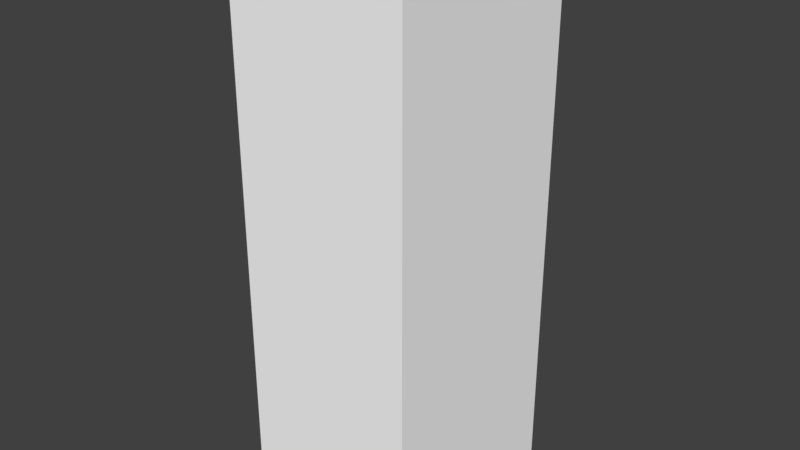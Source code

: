 # Source: zombie1.blend  (saved by Blender 2.79.0; exported with 4.5.12 LTS)
import bpy
from mathutils import Matrix  # noqa: F401  (used for matrix-valued properties, if any)

bpy.ops.wm.read_factory_settings(use_empty=True)
scene = bpy.context.scene
scene.name = 'Scene'

# ---- collections
col_collection_1 = bpy.data.collections.new('Collection 1'); scene.collection.children.link(col_collection_1)

# ---- materials (node trees are filled in below, after node groups)
mat_material_001 = bpy.data.materials.new('Material.001')
mat_material_001.alpha_threshold = 0.0
mat_material_001.use_transparent_shadow = False
mat_material_001.diffuse_color = (1.0, 1.0, 1.0, 1.0)
mat_material_001.roughness = 0.5

# ---- material node trees

# ---- world
world_world = bpy.data.worlds.new('World'); scene.world = world_world
world_world.color = (0.05088, 0.05088, 0.05088)
world_world.use_sun_shadow = False
world_world.sun_shadow_jitter_overblur = 0.0
world_world.cycles.sampling_method = 'MANUAL'

# ---- meshes
me_pcube2 = bpy.data.meshes.new('pCube2')
me_pcube2.from_pydata([(-0.2791, -0.3267, -0.003853), (0.2791, -0.3267, -0.003853), (0.2791, -0.3267, 1.722), (-0.2791, -0.3267, 1.722), (0.2791, 0.3267, 1.722), (-0.2791, 0.3267, 1.722), (0.2791, 0.3267, -0.003853), (-0.2791, 0.3267, -0.003853), (0.2791, 0.3267, 1.722), (0.2791, 0.3267, 1.722), (-0.2791, 0.3267, 1.722), (-0.2791, 0.3267, 1.722), (0.2791, -0.3267, -0.003853), (0.2791, -0.3267, -0.003853), (0.2791, 0.3267, -0.003853), (0.2791, 0.3267, -0.003853), (-0.2791, 0.3267, -0.003853), (-0.2791, 0.3267, -0.003853), (-0.2791, -0.3267, -0.003853), (-0.2791, -0.3267, -0.003853), (0.2791, -0.3267, 1.722), (0.2791, -0.3267, 1.722), (-0.2791, -0.3267, 1.722), (-0.2791, -0.3267, 1.722)], [], [(18, 13, 20, 23), (22, 21, 8, 10), (11, 9, 15, 16), (17, 14, 12, 19), (1, 6, 4, 2), (7, 0, 3, 5)])
me_pcube2.polygons.foreach_set('use_smooth', [True] * 6)
_k = set([(0, 3), (0, 7), (1, 2), (1, 6), (2, 4), (3, 5), (4, 6), (5, 7), (8, 10), (8, 21), (9, 11), (9, 15), (10, 22), (11, 16), (12, 14), (12, 19), (13, 18), (13, 20), (14, 17), (15, 16), (17, 19), (18, 23), (20, 23), (21, 22)])
me_pcube2.attributes.new('sharp_edge', 'BOOLEAN', 'EDGE').data.foreach_set('value', [ (min(e.vertices), max(e.vertices)) in _k for e in me_pcube2.edges])
_uv = me_pcube2.uv_layers.new(name='UVMap')
_uv.uv.foreach_set('vector', [0.4187, 0.01725, 0.53, 0.01725, 0.53, 0.3572, 0.4187, 0.3572, 0.4187, 0.3572, 0.53, 0.3572, 0.53, 0.4999, 0.4187, 0.4999, 0.4187, 0.4999, 0.53, 0.4999, 0.53, 0.8399, 0.4187, 0.8399, 0.4187, 0.8399, 0.53, 0.8399, 0.53, 0.9825, 0.4187, 0.9825, 0.53, 0.01725, 0.6413, 0.01725, 0.6413, 0.3572, 0.53, 0.3572, 0.3074, 0.01725, 0.4187, 0.01725, 0.4187, 0.3572, 0.3074, 0.3572])
me_pcube2.materials.append(mat_material_001)
me_pcube2.use_remesh_preserve_volume = False
me_pcube2.use_remesh_preserve_attributes = False
me_pcube2.use_mirror_vertex_groups = False
me_pcube2.update()
me_pcube2.normals_split_custom_set([tuple(v) for v in zip(*[iter([0.0, -1.0, -1.547e-07, 0.0, -1.0, -1.547e-07, 0.0, -1.0, -1.547e-07, 0.0, -1.0, -1.547e-07, 0.0, 0.0, 1.0, 0.0, 0.0, 1.0, 0.0, 0.0, 1.0, 0.0, 0.0, 1.0, 0.0, 1.0, 1.547e-07, 0.0, 1.0, 1.547e-07, 0.0, 1.0, 1.547e-07, 0.0, 1.0, 1.547e-07, 0.0, 1.632e-07, -1.0, 0.0, 1.632e-07, -1.0, 0.0, 1.632e-07, -1.0, 0.0, 1.632e-07, -1.0, 1.0, 0.0, 0.0, 1.0, 0.0, 0.0, 1.0, 0.0, 0.0, 1.0, 0.0, 0.0, -1.0, 0.0, 0.0, -1.0, 0.0, 0.0, -1.0, 0.0, 0.0, -1.0, 0.0, 0.0])] * 3)])

# ---- objects
ob_pcube2 = bpy.data.objects.new('pCube2', me_pcube2)

# ---- transforms, parenting, visibility, modifiers, constraints
ob_pcube2.location = (0.0, 0.0, 0.0)
ob_pcube2.lineart.crease_threshold = 0.0

# ---- collection membership
col_collection_1.objects.link(ob_pcube2)

# ---- scene / render settings (as saved in the file)
scene.frame_start = 1; scene.frame_end = 250; scene.frame_set(1)
scene.render.engine = 'BLENDER_EEVEE_NEXT'
scene.render.resolution_percentage = 50
scene.render.dither_intensity = 0.0
scene.cycles.use_denoising = False
scene.cycles.samples = 128
scene.cycles.sampling_pattern = 'TABULATED_SOBOL'
scene.cycles.use_adaptive_sampling = False
scene.cycles.use_light_tree = False
scene.cycles.blur_glossy = 0.0
scene.cycles.sample_clamp_indirect = 0.0
scene.view_settings.view_transform = 'Standard'
bpy.context.view_layer.update()

# ---- added for rendering (the .blend has no active camera and no usable light): camera, sun
cam_auto = bpy.data.cameras.new('AutoCamera')
cam_auto.lens = 50.0
cam_auto.sensor_width = 36.0
cam_auto.clip_end = 1000.0
ob_auto_camera = bpy.data.objects.new('AutoCamera', cam_auto)
scene.collection.objects.link(ob_auto_camera)
ob_auto_camera.location = (1.78352, -2.14022, 2.28571)
ob_auto_camera.rotation_euler = (1.09748, -7.21219e-08, 0.694738)
scene.camera = ob_auto_camera
light_auto_sun = bpy.data.lights.new('AutoSun', 'SUN')
light_auto_sun.energy = 3.0
light_auto_sun.angle = 0.0523599
ob_auto_sun = bpy.data.objects.new('AutoSun', light_auto_sun)
scene.collection.objects.link(ob_auto_sun)
ob_auto_sun.rotation_euler = (0.872665, 0.174533, 0.523599)
bpy.context.view_layer.update()
